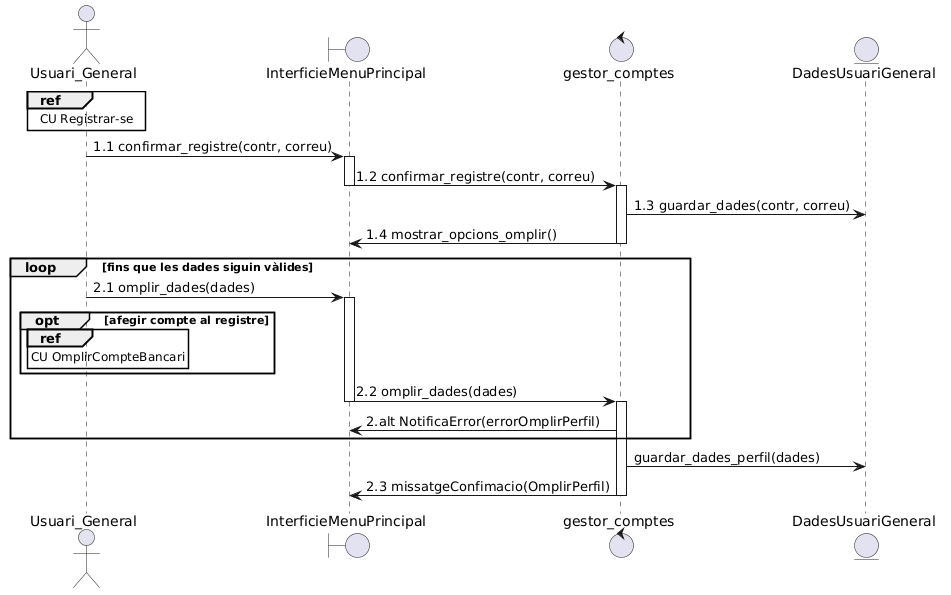

The diagram above was rendered by PlantUML. Its source (embedded in the PNG):
@startuml
actor Usuari_General as Usuari
boundary InterficieMenuPrincipal as interficie
control gestor_comptes as gestor
entity DadesUsuariGeneral as dades

ref over Usuari : CU Registrar-se
Usuari -> interficie ++: 1.1 confirmar_registre(contr, correu)
interficie -> gestor --++: 1.2 confirmar_registre(contr, correu)
gestor -> dades : 1.3 guardar_dades(contr, correu)
gestor -> interficie--: 1.4 mostrar_opcions_omplir()


loop fins que les dades siguin vàlides
Usuari -> interficie ++: 2.1 omplir_dades(dades)
opt afegir compte al registre
ref over Usuari : CU OmplirCompteBancari
end
interficie -> gestor --++: 2.2 omplir_dades(dades)
gestor -> interficie : 2.alt NotificaError(errorOmplirPerfil)
end
gestor -> dades : guardar_dades_perfil(dades)
gestor -> interficie --: 2.3 missatgeConfimacio(OmplirPerfil)
@enduml